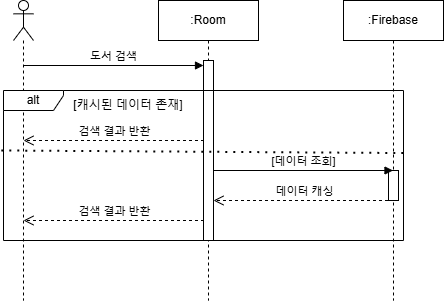

The diagram above was exported from draw.io. Its source (the exported page's mxGraphModel, read from the mxfile embedded in the PNG):
<mxGraphModel dx="730" dy="423" grid="1" gridSize="10" guides="1" tooltips="1" connect="1" arrows="1" fold="1" page="1" pageScale="1" pageWidth="827" pageHeight="1169" math="0" shadow="0">
  <root>
    <mxCell id="0" />
    <mxCell id="1" parent="0" />
    <mxCell id="nbmHGua7nr9OSjTkY0wO-2" value="" style="shape=umlLifeline;perimeter=lifelinePerimeter;whiteSpace=wrap;html=1;container=1;dropTarget=0;collapsible=0;recursiveResize=0;outlineConnect=0;portConstraint=eastwest;newEdgeStyle={&quot;curved&quot;:0,&quot;rounded&quot;:0};participant=umlActor;" parent="1" vertex="1">
      <mxGeometry x="200" y="60" width="20" height="300" as="geometry" />
    </mxCell>
    <mxCell id="nbmHGua7nr9OSjTkY0wO-3" value=":Room" style="shape=umlLifeline;perimeter=lifelinePerimeter;whiteSpace=wrap;html=1;container=1;dropTarget=0;collapsible=0;recursiveResize=0;outlineConnect=0;portConstraint=eastwest;newEdgeStyle={&quot;curved&quot;:0,&quot;rounded&quot;:0};" parent="1" vertex="1">
      <mxGeometry x="345" y="60" width="100" height="300" as="geometry" />
    </mxCell>
    <mxCell id="dbLSvP2kJY7OT_pXmeml-2" value="" style="html=1;points=[[0,0,0,0,5],[0,1,0,0,-5],[1,0,0,0,5],[1,1,0,0,-5]];perimeter=orthogonalPerimeter;outlineConnect=0;targetShapes=umlLifeline;portConstraint=eastwest;newEdgeStyle={&quot;curved&quot;:0,&quot;rounded&quot;:0};" parent="nbmHGua7nr9OSjTkY0wO-3" vertex="1">
      <mxGeometry x="45" y="60" width="10" height="180" as="geometry" />
    </mxCell>
    <mxCell id="dbLSvP2kJY7OT_pXmeml-1" value=":Firebase" style="shape=umlLifeline;perimeter=lifelinePerimeter;whiteSpace=wrap;html=1;container=1;dropTarget=0;collapsible=0;recursiveResize=0;outlineConnect=0;portConstraint=eastwest;newEdgeStyle={&quot;curved&quot;:0,&quot;rounded&quot;:0};" parent="1" vertex="1">
      <mxGeometry x="530" y="60" width="100" height="300" as="geometry" />
    </mxCell>
    <mxCell id="Rf32WNK0GmQ-qgiGR0YW-9" value="" style="html=1;points=[[0,0,0,0,5],[0,1,0,0,-5],[1,0,0,0,5],[1,1,0,0,-5]];perimeter=orthogonalPerimeter;outlineConnect=0;targetShapes=umlLifeline;portConstraint=eastwest;newEdgeStyle={&quot;curved&quot;:0,&quot;rounded&quot;:0};" parent="dbLSvP2kJY7OT_pXmeml-1" vertex="1">
      <mxGeometry x="45" y="170" width="10" height="30" as="geometry" />
    </mxCell>
    <mxCell id="dbLSvP2kJY7OT_pXmeml-3" value="도서 검색" style="html=1;verticalAlign=bottom;endArrow=block;curved=0;rounded=0;entryX=0;entryY=0;entryDx=0;entryDy=5;" parent="1" source="nbmHGua7nr9OSjTkY0wO-2" target="dbLSvP2kJY7OT_pXmeml-2" edge="1">
      <mxGeometry relative="1" as="geometry">
        <mxPoint x="310" y="135" as="sourcePoint" />
      </mxGeometry>
    </mxCell>
    <mxCell id="dbLSvP2kJY7OT_pXmeml-5" value="[데이터 조회]" style="html=1;verticalAlign=bottom;endArrow=block;curved=0;rounded=0;" parent="1" edge="1">
      <mxGeometry x="0.0028" width="80" relative="1" as="geometry">
        <mxPoint x="400" y="230" as="sourcePoint" />
        <mxPoint x="579.5" y="230" as="targetPoint" />
        <mxPoint as="offset" />
      </mxGeometry>
    </mxCell>
    <mxCell id="dbLSvP2kJY7OT_pXmeml-6" value="검색 결과 반환" style="html=1;verticalAlign=bottom;endArrow=open;dashed=1;endSize=8;curved=0;rounded=0;" parent="1" edge="1">
      <mxGeometry relative="1" as="geometry">
        <mxPoint x="390.5" y="200" as="sourcePoint" />
        <mxPoint x="210" y="200" as="targetPoint" />
      </mxGeometry>
    </mxCell>
    <mxCell id="pE_L866WHoR0BwS1lfEI-1" value="alt" style="shape=umlFrame;whiteSpace=wrap;html=1;pointerEvents=0;width=60;height=20;" parent="1" vertex="1">
      <mxGeometry x="190" y="150" width="400" height="150" as="geometry" />
    </mxCell>
    <mxCell id="Rf32WNK0GmQ-qgiGR0YW-1" value="[캐시된 데이터 존재]" style="text;html=1;align=center;verticalAlign=middle;whiteSpace=wrap;rounded=0;" parent="1" vertex="1">
      <mxGeometry x="250" y="150" width="130" height="30" as="geometry" />
    </mxCell>
    <mxCell id="Rf32WNK0GmQ-qgiGR0YW-2" value="" style="endArrow=none;dashed=1;html=1;dashPattern=1 3;strokeWidth=2;rounded=0;exitX=-0.003;exitY=0.496;exitDx=0;exitDy=0;exitPerimeter=0;entryX=1.008;entryY=0.513;entryDx=0;entryDy=0;entryPerimeter=0;" parent="1" edge="1">
      <mxGeometry width="50" height="50" relative="1" as="geometry">
        <mxPoint x="187.79999999999995" y="209.99999999999997" as="sourcePoint" />
        <mxPoint x="592.2" y="212.55000000000004" as="targetPoint" />
      </mxGeometry>
    </mxCell>
    <mxCell id="Rf32WNK0GmQ-qgiGR0YW-5" value="데이터 캐싱" style="html=1;verticalAlign=bottom;endArrow=open;dashed=1;endSize=8;curved=0;rounded=0;" parent="1" edge="1">
      <mxGeometry relative="1" as="geometry">
        <mxPoint x="580.5" y="260" as="sourcePoint" />
        <mxPoint x="400" y="260" as="targetPoint" />
      </mxGeometry>
    </mxCell>
    <mxCell id="Rf32WNK0GmQ-qgiGR0YW-7" value="검색 결과 반환" style="html=1;verticalAlign=bottom;endArrow=open;dashed=1;endSize=8;curved=0;rounded=0;" parent="1" edge="1">
      <mxGeometry relative="1" as="geometry">
        <mxPoint x="390.5" y="280" as="sourcePoint" />
        <mxPoint x="210" y="280" as="targetPoint" />
      </mxGeometry>
    </mxCell>
  </root>
</mxGraphModel>